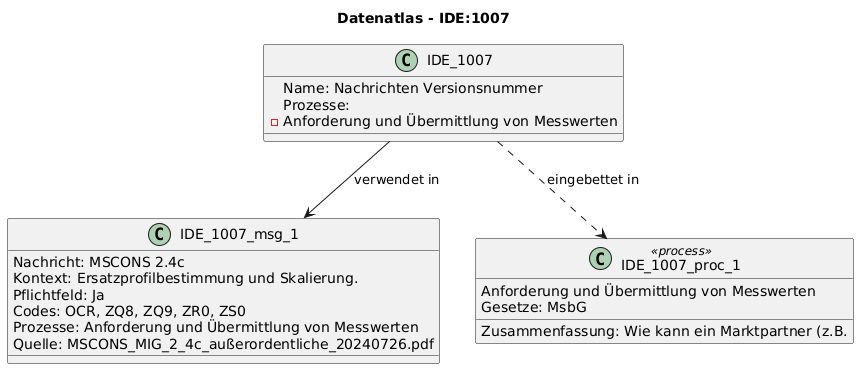

The diagram above was rendered by PlantUML. Its source (embedded in the PNG):
@startuml
title Datenatlas - IDE:1007
class IDE_1007 {
  Name: Nachrichten Versionsnummer
  Prozesse:
    - Anforderung und Übermittlung von Messwerten
}
class IDE_1007_msg_1 {
  Nachricht: MSCONS 2.4c
  Kontext: Ersatzprofilbestimmung und Skalierung.
  Pflichtfeld: Ja
  Codes: OCR, ZQ8, ZQ9, ZR0, ZS0
  Prozesse: Anforderung und Übermittlung von Messwerten
  Quelle: MSCONS_MIG_2_4c_außerordentliche_20240726.pdf
}
IDE_1007 --> IDE_1007_msg_1 : verwendet in
class IDE_1007_proc_1 <<process>> {
  Anforderung und Übermittlung von Messwerten
  Gesetze: MsbG
  Zusammenfassung: Wie kann ein Marktpartner (z.B.
}
IDE_1007 ..> IDE_1007_proc_1 : eingebettet in
@enduml